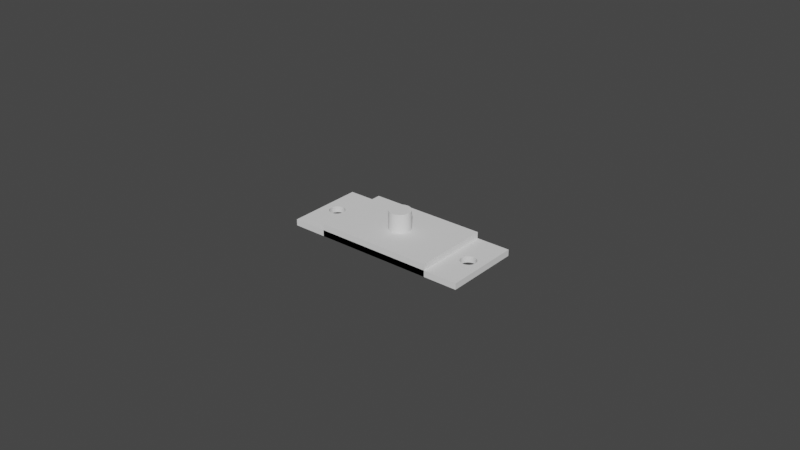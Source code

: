 # Source: pegboard_center.blend  (saved by Blender 2.92.15; exported with 4.5.12 LTS)
import bpy
from mathutils import Matrix  # noqa: F401  (used for matrix-valued properties, if any)

bpy.ops.wm.read_factory_settings(use_empty=True)
scene = bpy.context.scene
scene.name = 'Scene'

# ---- collections
col_collection = bpy.data.collections.new('Collection'); scene.collection.children.link(col_collection)

# ---- world
world_world = bpy.data.worlds.new('World'); scene.world = world_world
world_world.use_nodes = True; world_world.node_tree.nodes.clear()
_N = world_world.node_tree.nodes; _L = world_world.node_tree.links
n0 = _N.new('ShaderNodeOutputWorld'); n0.name = 'World Output'; n0.location = (300, 300)
n1 = _N.new('ShaderNodeBackground'); n1.name = 'Background'; n1.location = (10, 300)
n1.inputs[0].default_value = (0.05088, 0.05088, 0.05088, 1.0)
_L.new(n1.outputs[0], n0.inputs[0])
n0.is_active_output = True
world_world.color = (0.05088, 0.05088, 0.05088)
world_world.use_sun_shadow = False
world_world.sun_shadow_jitter_overblur = 0.0

# ---- meshes
me_cube_004 = bpy.data.meshes.new('Cube.004')
me_cube_004.from_pydata([(-1.0, -1.0, -1.0), (-1.0, -1.0, 1.0), (-1.0, 1.0, -1.0), (-1.0, 1.0, 1.0), (1.0, -1.0, -1.0), (1.0, -1.0, 1.0), (1.0, 1.0, -1.0), (1.0, 1.0, 1.0)], [], [(0, 1, 3, 2), (2, 3, 7, 6), (6, 7, 5, 4), (4, 5, 1, 0), (2, 6, 4, 0), (7, 3, 1, 5)])
_uv = me_cube_004.uv_layers.new(name='UVMap')
_uv.uv.foreach_set('vector', [0.375, 0.0, 0.625, 0.0, 0.625, 0.25, 0.375, 0.25, 0.375, 0.25, 0.625, 0.25, 0.625, 0.5, 0.375, 0.5, 0.375, 0.5, 0.625, 0.5, 0.625, 0.75, 0.375, 0.75, 0.375, 0.75, 0.625, 0.75, 0.625, 1.0, 0.375, 1.0, 0.125, 0.5, 0.375, 0.5, 0.375, 0.75, 0.125, 0.75, 0.625, 0.5, 0.875, 0.5, 0.875, 0.75, 0.625, 0.75])
me_cube_004.use_remesh_fix_poles = True
me_cube_004.use_remesh_preserve_attributes = False
me_cube_004.use_mirror_vertex_groups = False
me_cube_004.update()
me_cube_005 = bpy.data.meshes.new('Cube.005')
me_cube_005.from_pydata([(-0.8333, 0.2, -1.0), (-0.8171, 0.1962, -1.0), (-0.8014, 0.1848, -1.0), (-0.787, 0.1663, -1.0), (-0.7744, 0.1414, -1.0), (-0.764, 0.1111, -1.0), (-0.7563, 0.07654, -1.0), (-0.7516, 0.03902, -1.0), (-0.75, 1.51e-08, -1.0), (-0.7516, -0.03902, -1.0), (-0.7563, -0.07654, -1.0), (-0.764, -0.1111, -1.0), (-0.7744, -0.1414, -1.0), (-0.787, -0.1663, -1.0), (-0.8014, -0.1848, -1.0), (-0.8171, -0.1962, -1.0), (-0.8333, -0.2, -1.0), (-0.8496, -0.1962, -1.0), (-0.8652, -0.1848, -1.0), (-0.8796, -0.1663, -1.0), (-0.8923, -0.1414, -1.0), (-0.9026, -0.1111, -1.0), (-0.9103, -0.07654, -1.0), (-0.9151, -0.03902, -1.0), (-0.9167, 1.931e-07, -1.0), (-0.9151, 0.03902, -1.0), (-0.9103, 0.07654, -1.0), (-0.9026, 0.1111, -1.0), (-0.8923, 0.1414, -1.0), (-0.8796, 0.1663, -1.0), (-0.8652, 0.1848, -1.0), (-0.8496, 0.1962, -1.0), (0.8333, 0.2, -1.0), (0.8496, 0.1962, -1.0), (0.8652, 0.1848, -1.0), (0.8796, 0.1663, -1.0), (0.8923, 0.1414, -1.0), (0.9026, 0.1111, -1.0), (0.9103, 0.07654, -1.0), (0.9151, 0.03902, -1.0), (0.9167, 1.51e-08, -1.0), (0.9151, -0.03902, -1.0), (0.9103, -0.07654, -1.0), (0.9026, -0.1111, -1.0), (0.8923, -0.1414, -1.0), (0.8796, -0.1663, -1.0), (0.8652, -0.1848, -1.0), (0.8496, -0.1962, -1.0), (0.8333, -0.2, -1.0), (0.8171, -0.1962, -1.0), (0.8014, -0.1848, -1.0), (0.787, -0.1663, -1.0), (0.7744, -0.1414, -1.0), (0.764, -0.1111, -1.0), (0.7563, -0.07654, -1.0), (0.7516, -0.03902, -1.0), (0.75, 1.931e-07, -1.0), (0.7516, 0.03902, -1.0), (0.7563, 0.07654, -1.0), (0.764, 0.1111, -1.0), (0.7744, 0.1414, -1.0), (0.787, 0.1663, -1.0), (0.8014, 0.1848, -1.0), (0.8171, 0.1962, -1.0), (-1.0, -1.0, -1.0), (-1.0, -1.0, 1.0), (-1.0, 1.0, -1.0), (-1.0, 1.0, 1.0), (1.0, -1.0, -1.0), (1.0, -1.0, 1.0), (1.0, 1.0, -1.0), (1.0, 1.0, 1.0), (0.8333, 0.2, 1.0), (0.8171, -0.1962, 1.0), (0.8496, 0.1962, 1.0), (0.8014, -0.1848, 1.0), (0.8652, 0.1848, 1.0), (0.787, -0.1663, 1.0), (0.8796, 0.1663, 1.0), (0.7744, -0.1414, 1.0), (0.8923, 0.1414, 1.0), (0.764, -0.1111, 1.0), (0.9026, 0.1111, 1.0), (0.7563, -0.07654, 1.0), (0.9103, 0.07654, 1.0), (0.7516, -0.03902, 1.0), (0.9151, 0.03902, 1.0), (0.75, 1.931e-07, 1.0), (0.9167, 1.51e-08, 1.0), (0.7516, 0.03902, 1.0), (0.9151, -0.03902, 1.0), (0.7563, 0.07654, 1.0), (0.9103, -0.07654, 1.0), (0.764, 0.1111, 1.0), (0.9026, -0.1111, 1.0), (0.7744, 0.1414, 1.0), (0.8923, -0.1414, 1.0), (0.787, 0.1663, 1.0), (0.8796, -0.1663, 1.0), (0.8014, 0.1848, 1.0), (0.8652, -0.1848, 1.0), (0.8171, 0.1962, 1.0), (0.8496, -0.1962, 1.0), (0.8333, -0.2, 1.0), (-0.8333, 0.2, 1.0), (-0.8923, -0.1414, 1.0), (-0.8171, 0.1962, 1.0), (-0.9026, -0.1111, 1.0), (-0.8014, 0.1848, 1.0), (-0.9103, -0.07654, 1.0), (-0.787, 0.1663, 1.0), (-0.9151, -0.03902, 1.0), (-0.7744, 0.1414, 1.0), (-0.9167, 1.931e-07, 1.0), (-0.764, 0.1111, 1.0), (-0.9151, 0.03902, 1.0), (-0.7563, 0.07654, 1.0), (-0.9103, 0.07654, 1.0), (-0.7516, 0.03902, 1.0), (-0.9026, 0.1111, 1.0), (-0.75, 1.51e-08, 1.0), (-0.8923, 0.1414, 1.0), (-0.7516, -0.03902, 1.0), (-0.8796, 0.1663, 1.0), (-0.7563, -0.07654, 1.0), (-0.8652, 0.1848, 1.0), (-0.764, -0.1111, 1.0), (-0.8496, 0.1962, 1.0), (-0.7744, -0.1414, 1.0), (-0.787, -0.1663, 1.0), (-0.8014, -0.1848, 1.0), (-0.8171, -0.1962, 1.0), (-0.8333, -0.2, 1.0), (-0.8496, -0.1962, 1.0), (-0.8652, -0.1848, 1.0), (-0.8796, -0.1663, 1.0)], [], [(64, 65, 67, 66), (66, 67, 71, 70), (70, 71, 69, 68), (68, 69, 65, 64), (72, 32, 33, 74), (74, 33, 34, 76), (34, 35, 78, 76), (35, 36, 80, 78), (36, 37, 82, 80), (37, 38, 84, 82), (38, 39, 86, 84), (39, 40, 88, 86), (40, 41, 90, 88), (41, 42, 92, 90), (42, 43, 94, 92), (43, 44, 96, 94), (44, 45, 98, 96), (45, 46, 100, 98), (46, 47, 102, 100), (47, 48, 103, 102), (48, 49, 73, 103), (49, 50, 75, 73), (75, 50, 51, 77), (77, 51, 52, 79), (79, 52, 53, 81), (81, 53, 54, 83), (83, 54, 55, 85), (85, 55, 56, 87), (87, 56, 57, 89), (89, 57, 58, 91), (91, 58, 59, 93), (93, 59, 60, 95), (95, 60, 61, 97), (97, 61, 62, 99), (99, 62, 63, 101), (101, 63, 32, 72), (68, 48, 47, 46, 45, 44, 43, 42, 41, 40, 39, 38, 37, 36, 35, 34, 33, 32, 70), (69, 71, 72, 74, 76, 78, 80, 82, 84, 86, 88, 90, 92, 94, 96, 98, 100, 102, 103), (104, 0, 1, 106), (106, 1, 2, 108), (2, 3, 110, 108), (3, 4, 112, 110), (4, 5, 114, 112), (5, 6, 116, 114), (6, 7, 118, 116), (7, 8, 120, 118), (8, 9, 122, 120), (9, 10, 124, 122), (10, 11, 126, 124), (11, 12, 128, 126), (12, 13, 129, 128), (13, 14, 130, 129), (14, 15, 131, 130), (15, 16, 132, 131), (16, 17, 133, 132), (17, 18, 134, 133), (134, 18, 19, 135), (135, 19, 20, 105), (105, 20, 21, 107), (107, 21, 22, 109), (109, 22, 23, 111), (111, 23, 24, 113), (113, 24, 25, 115), (115, 25, 26, 117), (117, 26, 27, 119), (119, 27, 28, 121), (121, 28, 29, 123), (123, 29, 30, 125), (125, 30, 31, 127), (127, 31, 0, 104), (70, 32, 63, 62, 61, 60, 59, 58, 57, 56, 55, 54, 53, 52, 51, 50, 49, 48, 68, 64, 16, 15, 14, 13, 12, 11, 10, 9, 8, 7, 6, 5, 4, 3, 2, 1, 0, 66), (31, 30, 29, 28, 27, 26, 25, 24, 23, 22, 21, 20, 19, 18, 17, 16, 64, 66, 0), (132, 65, 69, 103, 73, 75, 77, 79, 81, 83, 85, 87, 89, 91, 93, 95, 97, 99, 101, 72, 71, 67, 104, 106, 108, 110, 112, 114, 116, 118, 120, 122, 124, 126, 128, 129, 130, 131), (67, 65, 132, 133, 134, 135, 105, 107, 109, 111, 113, 115, 117, 119, 121, 123, 125, 127, 104)])
_uv = me_cube_005.uv_layers.new(name='UVMap')
_uv.uv.foreach_set('vector', [0.375, 0.0, 0.625, 0.0, 0.625, 0.25, 0.375, 0.25, 0.375, 0.25, 0.625, 0.25, 0.625, 0.5, 0.375, 0.5, 0.375, 0.5, 0.625, 0.5, 0.625, 0.75, 0.375, 0.75, 0.375, 0.75, 0.625, 0.75, 0.625, 1.0, 0.375, 1.0, 1.0, 0.75, 1.0, 0.5, 0.9688, 0.5, 0.9688, 0.75, 0.9688, 0.75, 0.9688, 0.5, 0.9375, 0.5, 0.9375, 0.75, 0.9375, 0.5, 0.9062, 0.5, 0.9062, 0.75, 0.9375, 0.75, 0.9062, 0.5, 0.875, 0.5, 0.875, 0.75, 0.9062, 0.75, 0.875, 0.5, 0.8438, 0.5, 0.8438, 0.75, 0.875, 0.75, 0.8438, 0.5, 0.8125, 0.5, 0.8125, 0.75, 0.8438, 0.75, 0.8125, 0.5, 0.7812, 0.5, 0.7812, 0.75, 0.8125, 0.75, 0.7812, 0.5, 0.75, 0.5, 0.75, 0.75, 0.7812, 0.75, 0.75, 0.5, 0.7188, 0.5, 0.7188, 0.75, 0.75, 0.75, 0.7188, 0.5, 0.6875, 0.5, 0.6875, 0.75, 0.7188, 0.75, 0.6875, 0.5, 0.6562, 0.5, 0.6562, 0.75, 0.6875, 0.75, 0.6562, 0.5, 0.625, 0.5, 0.625, 0.75, 0.6562, 0.75, 0.625, 0.5, 0.5938, 0.5, 0.5938, 0.75, 0.625, 0.75, 0.5938, 0.5, 0.5625, 0.5, 0.5625, 0.75, 0.5938, 0.75, 0.5625, 0.5, 0.5312, 0.5, 0.5312, 0.75, 0.5625, 0.75, 0.5312, 0.5, 0.5, 0.5, 0.5, 0.75, 0.5312, 0.75, 0.5, 0.5, 0.4688, 0.5, 0.4688, 0.75, 0.5, 0.75, 0.4688, 0.5, 0.4375, 0.5, 0.4375, 0.75, 0.4688, 0.75, 0.4375, 0.75, 0.4375, 0.5, 0.4062, 0.5, 0.4062, 0.75, 0.4062, 0.75, 0.4062, 0.5, 0.375, 0.5, 0.375, 0.75, 0.375, 0.75, 0.375, 0.5, 0.3438, 0.5, 0.3438, 0.75, 0.3438, 0.75, 0.3438, 0.5, 0.3125, 0.5, 0.3125, 0.75, 0.3125, 0.75, 0.3125, 0.5, 0.2812, 0.5, 0.2812, 0.75, 0.2812, 0.75, 0.2812, 0.5, 0.25, 0.5, 0.25, 0.75, 0.25, 0.75, 0.25, 0.5, 0.2188, 0.5, 0.2188, 0.75, 0.2188, 0.75, 0.2188, 0.5, 0.1875, 0.5, 0.1875, 0.75, 0.1875, 0.75, 0.1875, 0.5, 0.1562, 0.5, 0.1562, 0.75, 0.1562, 0.75, 0.1562, 0.5, 0.125, 0.5, 0.125, 0.75, 0.125, 0.75, 0.125, 0.5, 0.09375, 0.5, 0.09375, 0.75, 0.09375, 0.75, 0.09375, 0.5, 0.0625, 0.5, 0.0625, 0.75, 0.0625, 0.75, 0.0625, 0.5, 0.03125, 0.5, 0.03125, 0.75, 0.03125, 0.75, 0.03125, 0.5, 0.0, 0.5, 0.0, 0.75, 0.375, 0.75, 0.3542, 0.65, 0.3562, 0.6495, 0.3582, 0.6481, 0.36, 0.6458, 0.3615, 0.6427, 0.3628, 0.6389, 0.3638, 0.6346, 0.3644, 0.6299, 0.3646, 0.625, 0.3644, 0.6201, 0.3638, 0.6154, 0.3628, 0.6111, 0.3615, 0.6073, 0.36, 0.6042, 0.3582, 0.6019, 0.3562, 0.6005, 0.3542, 0.6, 0.375, 0.5, 0.625, 0.75, 0.625, 0.5, 0.6458, 0.6, 0.6438, 0.6005, 0.6418, 0.6019, 0.64, 0.6042, 0.6385, 0.6073, 0.6372, 0.6111, 0.6362, 0.6154, 0.6356, 0.6201, 0.6354, 0.625, 0.6356, 0.6299, 0.6362, 0.6346, 0.6372, 0.6389, 0.6385, 0.6427, 0.64, 0.6458, 0.6418, 0.6481, 0.6438, 0.6495, 0.6458, 0.65, 1.0, 0.75, 1.0, 0.5, 0.9688, 0.5, 0.9688, 0.75, 0.9688, 0.75, 0.9688, 0.5, 0.9375, 0.5, 0.9375, 0.75, 0.9375, 0.5, 0.9062, 0.5, 0.9062, 0.75, 0.9375, 0.75, 0.9062, 0.5, 0.875, 0.5, 0.875, 0.75, 0.9062, 0.75, 0.875, 0.5, 0.8438, 0.5, 0.8438, 0.75, 0.875, 0.75, 0.8438, 0.5, 0.8125, 0.5, 0.8125, 0.75, 0.8438, 0.75, 0.8125, 0.5, 0.7812, 0.5, 0.7812, 0.75, 0.8125, 0.75, 0.7812, 0.5, 0.75, 0.5, 0.75, 0.75, 0.7812, 0.75, 0.75, 0.5, 0.7188, 0.5, 0.7188, 0.75, 0.75, 0.75, 0.7188, 0.5, 0.6875, 0.5, 0.6875, 0.75, 0.7188, 0.75, 0.6875, 0.5, 0.6562, 0.5, 0.6562, 0.75, 0.6875, 0.75, 0.6562, 0.5, 0.625, 0.5, 0.625, 0.75, 0.6562, 0.75, 0.625, 0.5, 0.5938, 0.5, 0.5938, 0.75, 0.625, 0.75, 0.5938, 0.5, 0.5625, 0.5, 0.5625, 0.75, 0.5938, 0.75, 0.5625, 0.5, 0.5312, 0.5, 0.5312, 0.75, 0.5625, 0.75, 0.5312, 0.5, 0.5, 0.5, 0.5, 0.75, 0.5312, 0.75, 0.5, 0.5, 0.4688, 0.5, 0.4688, 0.75, 0.5, 0.75, 0.4688, 0.5, 0.4375, 0.5, 0.4375, 0.75, 0.4688, 0.75, 0.4375, 0.75, 0.4375, 0.5, 0.4062, 0.5, 0.4062, 0.75, 0.4062, 0.75, 0.4062, 0.5, 0.375, 0.5, 0.375, 0.75, 0.375, 0.75, 0.375, 0.5, 0.3438, 0.5, 0.3438, 0.75, 0.3438, 0.75, 0.3438, 0.5, 0.3125, 0.5, 0.3125, 0.75, 0.3125, 0.75, 0.3125, 0.5, 0.2812, 0.5, 0.2812, 0.75, 0.2812, 0.75, 0.2812, 0.5, 0.25, 0.5, 0.25, 0.75, 0.25, 0.75, 0.25, 0.5, 0.2188, 0.5, 0.2188, 0.75, 0.2188, 0.75, 0.2188, 0.5, 0.1875, 0.5, 0.1875, 0.75, 0.1875, 0.75, 0.1875, 0.5, 0.1562, 0.5, 0.1562, 0.75, 0.1562, 0.75, 0.1562, 0.5, 0.125, 0.5, 0.125, 0.75, 0.125, 0.75, 0.125, 0.5, 0.09375, 0.5, 0.09375, 0.75, 0.09375, 0.75, 0.09375, 0.5, 0.0625, 0.5, 0.0625, 0.75, 0.0625, 0.75, 0.0625, 0.5, 0.03125, 0.5, 0.03125, 0.75, 0.03125, 0.75, 0.03125, 0.5, 0.0, 0.5, 0.0, 0.75, 0.375, 0.5, 0.3542, 0.6, 0.3521, 0.6005, 0.3502, 0.6019, 0.3484, 0.6042, 0.3468, 0.6073, 0.3455, 0.6111, 0.3445, 0.6154, 0.344, 0.6201, 0.3438, 0.625, 0.344, 0.6299, 0.3445, 0.6346, 0.3455, 0.6389, 0.3468, 0.6427, 0.3484, 0.6458, 0.3502, 0.6481, 0.3521, 0.6495, 0.3542, 0.65, 0.375, 0.75, 0.125, 0.75, 0.1458, 0.65, 0.1479, 0.6495, 0.1498, 0.6481, 0.1516, 0.6458, 0.1532, 0.6427, 0.1545, 0.6389, 0.1555, 0.6346, 0.156, 0.6299, 0.1563, 0.625, 0.156, 0.6201, 0.1555, 0.6154, 0.1545, 0.6111, 0.1532, 0.6073, 0.1516, 0.6042, 0.1498, 0.6019, 0.1479, 0.6005, 0.1458, 0.6, 0.125, 0.5, 0.1438, 0.6005, 0.1418, 0.6019, 0.14, 0.6042, 0.1385, 0.6073, 0.1372, 0.6111, 0.1362, 0.6154, 0.1356, 0.6201, 0.1354, 0.625, 0.1356, 0.6299, 0.1362, 0.6346, 0.1372, 0.6389, 0.1385, 0.6427, 0.14, 0.6458, 0.1418, 0.6481, 0.1438, 0.6495, 0.1458, 0.65, 0.125, 0.75, 0.125, 0.5, 0.1458, 0.6, 0.8542, 0.65, 0.875, 0.75, 0.625, 0.75, 0.6458, 0.65, 0.6479, 0.6495, 0.6498, 0.6481, 0.6516, 0.6458, 0.6532, 0.6427, 0.6545, 0.6389, 0.6555, 0.6346, 0.656, 0.6299, 0.6562, 0.625, 0.656, 0.6201, 0.6555, 0.6154, 0.6545, 0.6111, 0.6532, 0.6073, 0.6516, 0.6042, 0.6498, 0.6019, 0.6479, 0.6005, 0.6458, 0.6, 0.625, 0.5, 0.875, 0.5, 0.8542, 0.6, 0.8521, 0.6005, 0.8502, 0.6019, 0.8484, 0.6042, 0.8468, 0.6073, 0.8455, 0.6111, 0.8445, 0.6154, 0.844, 0.6201, 0.8438, 0.625, 0.844, 0.6299, 0.8445, 0.6346, 0.8455, 0.6389, 0.8468, 0.6427, 0.8484, 0.6458, 0.8502, 0.6481, 0.8521, 0.6495, 0.875, 0.5, 0.875, 0.75, 0.8542, 0.65, 0.8562, 0.6495, 0.8582, 0.6481, 0.86, 0.6458, 0.8615, 0.6427, 0.8628, 0.6389, 0.8638, 0.6346, 0.8644, 0.6299, 0.8646, 0.625, 0.8644, 0.6201, 0.8638, 0.6154, 0.8628, 0.6111, 0.8615, 0.6073, 0.86, 0.6042, 0.8582, 0.6019, 0.8562, 0.6005, 0.8542, 0.6])
me_cube_005.use_remesh_fix_poles = True
me_cube_005.use_remesh_preserve_attributes = False
me_cube_005.use_mirror_vertex_groups = False
me_cube_005.update()
me_cylinder_004 = bpy.data.meshes.new('Cylinder.004')
me_cylinder_004.from_pydata([(0.0, 1.0, -1.0), (0.0, 1.0, 1.0), (0.1951, 0.9808, -1.0), (0.1951, 0.9808, 1.0), (0.3827, 0.9239, -1.0), (0.3827, 0.9239, 1.0), (0.5556, 0.8315, -1.0), (0.5556, 0.8315, 1.0), (0.7071, 0.7071, -1.0), (0.7071, 0.7071, 1.0), (0.8315, 0.5556, -1.0), (0.8315, 0.5556, 1.0), (0.9239, 0.3827, -1.0), (0.9239, 0.3827, 1.0), (0.9808, 0.1951, -1.0), (0.9808, 0.1951, 1.0), (1.0, 7.55e-08, -1.0), (1.0, 7.55e-08, 1.0), (0.9808, -0.1951, -1.0), (0.9808, -0.1951, 1.0), (0.9239, -0.3827, -1.0), (0.9239, -0.3827, 1.0), (0.8315, -0.5556, -1.0), (0.8315, -0.5556, 1.0), (0.7071, -0.7071, -1.0), (0.7071, -0.7071, 1.0), (0.5556, -0.8315, -1.0), (0.5556, -0.8315, 1.0), (0.3827, -0.9239, -1.0), (0.3827, -0.9239, 1.0), (0.1951, -0.9808, -1.0), (0.1951, -0.9808, 1.0), (-3.258e-07, -1.0, -1.0), (-3.258e-07, -1.0, 1.0), (-0.1951, -0.9808, -1.0), (-0.1951, -0.9808, 1.0), (-0.3827, -0.9239, -1.0), (-0.3827, -0.9239, 1.0), (-0.5556, -0.8315, -1.0), (-0.5556, -0.8315, 1.0), (-0.7071, -0.7071, -1.0), (-0.7071, -0.7071, 1.0), (-0.8315, -0.5556, -1.0), (-0.8315, -0.5556, 1.0), (-0.9239, -0.3827, -1.0), (-0.9239, -0.3827, 1.0), (-0.9808, -0.1951, -1.0), (-0.9808, -0.1951, 1.0), (-1.0, 9.656e-07, -1.0), (-1.0, 9.656e-07, 1.0), (-0.9808, 0.1951, -1.0), (-0.9808, 0.1951, 1.0), (-0.9239, 0.3827, -1.0), (-0.9239, 0.3827, 1.0), (-0.8315, 0.5556, -1.0), (-0.8315, 0.5556, 1.0), (-0.7071, 0.7071, -1.0), (-0.7071, 0.7071, 1.0), (-0.5556, 0.8315, -1.0), (-0.5556, 0.8315, 1.0), (-0.3827, 0.9239, -1.0), (-0.3827, 0.9239, 1.0), (-0.1951, 0.9808, -1.0), (-0.1951, 0.9808, 1.0)], [], [(0, 1, 3, 2), (2, 3, 5, 4), (4, 5, 7, 6), (6, 7, 9, 8), (8, 9, 11, 10), (10, 11, 13, 12), (12, 13, 15, 14), (14, 15, 17, 16), (16, 17, 19, 18), (18, 19, 21, 20), (20, 21, 23, 22), (22, 23, 25, 24), (24, 25, 27, 26), (26, 27, 29, 28), (28, 29, 31, 30), (30, 31, 33, 32), (32, 33, 35, 34), (34, 35, 37, 36), (36, 37, 39, 38), (38, 39, 41, 40), (40, 41, 43, 42), (42, 43, 45, 44), (44, 45, 47, 46), (46, 47, 49, 48), (48, 49, 51, 50), (50, 51, 53, 52), (52, 53, 55, 54), (54, 55, 57, 56), (56, 57, 59, 58), (58, 59, 61, 60), (3, 1, 63, 61, 59, 57, 55, 53, 51, 49, 47, 45, 43, 41, 39, 37, 35, 33, 31, 29, 27, 25, 23, 21, 19, 17, 15, 13, 11, 9, 7, 5), (60, 61, 63, 62), (62, 63, 1, 0), (0, 2, 4, 6, 8, 10, 12, 14, 16, 18, 20, 22, 24, 26, 28, 30, 32, 34, 36, 38, 40, 42, 44, 46, 48, 50, 52, 54, 56, 58, 60, 62)])
_uv = me_cylinder_004.uv_layers.new(name='UVMap')
_uv.uv.foreach_set('vector', [1.0, 0.5, 1.0, 1.0, 0.9688, 1.0, 0.9688, 0.5, 0.9688, 0.5, 0.9688, 1.0, 0.9375, 1.0, 0.9375, 0.5, 0.9375, 0.5, 0.9375, 1.0, 0.9062, 1.0, 0.9062, 0.5, 0.9062, 0.5, 0.9062, 1.0, 0.875, 1.0, 0.875, 0.5, 0.875, 0.5, 0.875, 1.0, 0.8438, 1.0, 0.8438, 0.5, 0.8438, 0.5, 0.8438, 1.0, 0.8125, 1.0, 0.8125, 0.5, 0.8125, 0.5, 0.8125, 1.0, 0.7812, 1.0, 0.7812, 0.5, 0.7812, 0.5, 0.7812, 1.0, 0.75, 1.0, 0.75, 0.5, 0.75, 0.5, 0.75, 1.0, 0.7188, 1.0, 0.7188, 0.5, 0.7188, 0.5, 0.7188, 1.0, 0.6875, 1.0, 0.6875, 0.5, 0.6875, 0.5, 0.6875, 1.0, 0.6562, 1.0, 0.6562, 0.5, 0.6562, 0.5, 0.6562, 1.0, 0.625, 1.0, 0.625, 0.5, 0.625, 0.5, 0.625, 1.0, 0.5938, 1.0, 0.5938, 0.5, 0.5938, 0.5, 0.5938, 1.0, 0.5625, 1.0, 0.5625, 0.5, 0.5625, 0.5, 0.5625, 1.0, 0.5312, 1.0, 0.5312, 0.5, 0.5312, 0.5, 0.5312, 1.0, 0.5, 1.0, 0.5, 0.5, 0.5, 0.5, 0.5, 1.0, 0.4688, 1.0, 0.4688, 0.5, 0.4688, 0.5, 0.4688, 1.0, 0.4375, 1.0, 0.4375, 0.5, 0.4375, 0.5, 0.4375, 1.0, 0.4062, 1.0, 0.4062, 0.5, 0.4062, 0.5, 0.4062, 1.0, 0.375, 1.0, 0.375, 0.5, 0.375, 0.5, 0.375, 1.0, 0.3438, 1.0, 0.3438, 0.5, 0.3438, 0.5, 0.3438, 1.0, 0.3125, 1.0, 0.3125, 0.5, 0.3125, 0.5, 0.3125, 1.0, 0.2812, 1.0, 0.2812, 0.5, 0.2812, 0.5, 0.2812, 1.0, 0.25, 1.0, 0.25, 0.5, 0.25, 0.5, 0.25, 1.0, 0.2188, 1.0, 0.2188, 0.5, 0.2188, 0.5, 0.2188, 1.0, 0.1875, 1.0, 0.1875, 0.5, 0.1875, 0.5, 0.1875, 1.0, 0.1562, 1.0, 0.1562, 0.5, 0.1562, 0.5, 0.1562, 1.0, 0.125, 1.0, 0.125, 0.5, 0.125, 0.5, 0.125, 1.0, 0.09375, 1.0, 0.09375, 0.5, 0.09375, 0.5, 0.09375, 1.0, 0.0625, 1.0, 0.0625, 0.5, 0.2968, 0.4854, 0.25, 0.49, 0.2032, 0.4854, 0.1582, 0.4717, 0.1167, 0.4496, 0.08029, 0.4197, 0.05045, 0.3833, 0.02827, 0.3418, 0.01461, 0.2968, 0.01, 0.25, 0.01461, 0.2032, 0.02827, 0.1582, 0.05045, 0.1167, 0.08029, 0.08029, 0.1167, 0.05045, 0.1582, 0.02827, 0.2032, 0.01461, 0.25, 0.01, 0.2968, 0.01461, 0.3418, 0.02827, 0.3833, 0.05045, 0.4197, 0.08029, 0.4496, 0.1167, 0.4717, 0.1582, 0.4854, 0.2032, 0.49, 0.25, 0.4854, 0.2968, 0.4717, 0.3418, 0.4496, 0.3833, 0.4197, 0.4197, 0.3833, 0.4496, 0.3418, 0.4717, 0.0625, 0.5, 0.0625, 1.0, 0.03125, 1.0, 0.03125, 0.5, 0.03125, 0.5, 0.03125, 1.0, 0.0, 1.0, 0.0, 0.5, 0.75, 0.49, 0.7968, 0.4854, 0.8418, 0.4717, 0.8833, 0.4496, 0.9197, 0.4197, 0.9496, 0.3833, 0.9717, 0.3418, 0.9854, 0.2968, 0.99, 0.25, 0.9854, 0.2032, 0.9717, 0.1582, 0.9496, 0.1167, 0.9197, 0.08029, 0.8833, 0.05045, 0.8418, 0.02827, 0.7968, 0.01461, 0.75, 0.01, 0.7032, 0.01461, 0.6582, 0.02827, 0.6167, 0.05045, 0.5803, 0.08029, 0.5504, 0.1167, 0.5283, 0.1582, 0.5146, 0.2032, 0.51, 0.25, 0.5146, 0.2968, 0.5283, 0.3418, 0.5504, 0.3833, 0.5803, 0.4197, 0.6167, 0.4496, 0.6582, 0.4717, 0.7032, 0.4854])
me_cylinder_004.use_remesh_fix_poles = True
me_cylinder_004.use_remesh_preserve_attributes = False
me_cylinder_004.use_mirror_vertex_groups = False
me_cylinder_004.update()

# ---- objects
ob_base_plate = bpy.data.objects.new('Base Plate', me_cube_004)
ob_base_plate_001 = bpy.data.objects.new('Base Plate.001', me_cube_005)
ob_cylinder = bpy.data.objects.new('Cylinder', me_cylinder_004)

# ---- transforms, parenting, visibility, modifiers, constraints
ob_base_plate.location = (0.0, 0.0, 0.0)
ob_base_plate.scale = (0.019, 0.0125, 0.002)
ob_base_plate.lineart.crease_threshold = 0.0
ob_base_plate_001.location = (0.0, 0.0, -0.001)
ob_base_plate_001.scale = (0.03, 0.0125, 0.001)
ob_base_plate_001.lineart.crease_threshold = 0.0
ob_cylinder.location = (0.0, 0.0, 0.003)
ob_cylinder.scale = (0.0035, 0.0035, 0.005)
ob_cylinder.lineart.crease_threshold = 0.0

# ---- collection membership
col_collection.objects.link(ob_base_plate)
col_collection.objects.link(ob_base_plate_001)
col_collection.objects.link(ob_cylinder)

# ---- scene / render settings (as saved in the file)
scene.frame_start = 1; scene.frame_end = 250; scene.frame_set(1)
scene.render.engine = 'BLENDER_EEVEE_NEXT'
scene.cycles.use_denoising = False
scene.cycles.samples = 128
scene.cycles.sampling_pattern = 'TABULATED_SOBOL'
scene.cycles.use_adaptive_sampling = False
scene.cycles.use_light_tree = False
scene.view_settings.view_transform = 'Filmic'
bpy.context.view_layer.update()

# ---- added for rendering (the .blend has no active camera and no usable light): camera, sun
cam_auto = bpy.data.cameras.new('AutoCamera')
cam_auto.lens = 50.0
cam_auto.sensor_width = 36.0
cam_auto.clip_end = 1000.0
ob_auto_camera = bpy.data.objects.new('AutoCamera', cam_auto)
scene.collection.objects.link(ob_auto_camera)
ob_auto_camera.location = (0.185045, -0.222054, 0.151036)
ob_auto_camera.rotation_euler = (1.09748, -7.21219e-08, 0.694738)
scene.camera = ob_auto_camera
light_auto_sun = bpy.data.lights.new('AutoSun', 'SUN')
light_auto_sun.energy = 3.0
light_auto_sun.angle = 0.0523599
ob_auto_sun = bpy.data.objects.new('AutoSun', light_auto_sun)
scene.collection.objects.link(ob_auto_sun)
ob_auto_sun.rotation_euler = (0.872665, 0.174533, 0.523599)
bpy.context.view_layer.update()

